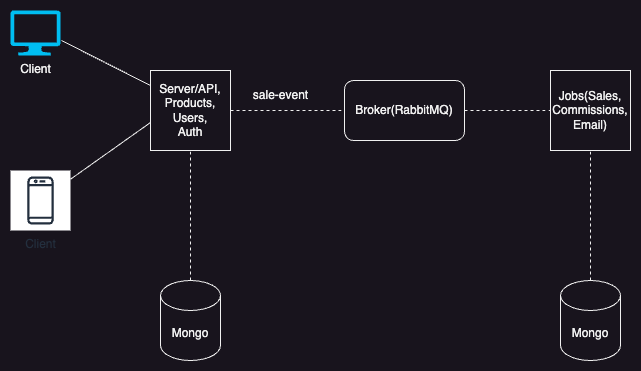

The diagram above was exported from draw.io. Its source (the exported page's mxGraphModel, read from the mxfile embedded in the PNG):
<mxGraphModel dx="1242" dy="907" grid="1" gridSize="10" guides="1" tooltips="1" connect="1" arrows="1" fold="1" page="1" pageScale="1" pageWidth="827" pageHeight="1169" math="0" shadow="0">
  <root>
    <mxCell id="0" />
    <mxCell id="1" parent="0" />
    <mxCell id="eN2okajVi7j6QKP8pI0e-2" value="Client&lt;div&gt;&lt;br&gt;&lt;/div&gt;" style="verticalLabelPosition=bottom;html=1;verticalAlign=top;align=center;strokeColor=none;fillColor=#00BEF2;shape=mxgraph.azure.computer;pointerEvents=1;" vertex="1" parent="1">
      <mxGeometry x="20" y="150" width="50" height="45" as="geometry" />
    </mxCell>
    <mxCell id="eN2okajVi7j6QKP8pI0e-4" value="Client" style="sketch=0;outlineConnect=0;fontColor=#232F3E;gradientColor=none;strokeColor=#232F3E;fillColor=#ffffff;dashed=0;verticalLabelPosition=bottom;verticalAlign=top;align=center;html=1;fontSize=12;fontStyle=0;aspect=fixed;shape=mxgraph.aws4.resourceIcon;resIcon=mxgraph.aws4.mobile_client;" vertex="1" parent="1">
      <mxGeometry x="20" y="310" width="60" height="60" as="geometry" />
    </mxCell>
    <mxCell id="eN2okajVi7j6QKP8pI0e-6" value="" style="endArrow=none;html=1;rounded=0;entryX=0;entryY=0.867;entryDx=0;entryDy=0;entryPerimeter=0;" edge="1" parent="1" source="eN2okajVi7j6QKP8pI0e-4">
      <mxGeometry width="50" height="50" relative="1" as="geometry">
        <mxPoint x="390" y="430" as="sourcePoint" />
        <mxPoint x="160" y="262.02" as="targetPoint" />
      </mxGeometry>
    </mxCell>
    <mxCell id="eN2okajVi7j6QKP8pI0e-8" value="" style="endArrow=none;html=1;rounded=0;entryX=0;entryY=0.25;entryDx=0;entryDy=0;exitX=1.02;exitY=0.667;exitDx=0;exitDy=0;exitPerimeter=0;" edge="1" parent="1" source="eN2okajVi7j6QKP8pI0e-2">
      <mxGeometry width="50" height="50" relative="1" as="geometry">
        <mxPoint x="390" y="430" as="sourcePoint" />
        <mxPoint x="160" y="225" as="targetPoint" />
      </mxGeometry>
    </mxCell>
    <mxCell id="eN2okajVi7j6QKP8pI0e-9" value="Server/API,&lt;br&gt;Products,&lt;br&gt;Users,&lt;br&gt;Auth" style="whiteSpace=wrap;html=1;aspect=fixed;" vertex="1" parent="1">
      <mxGeometry x="160" y="210" width="80" height="80" as="geometry" />
    </mxCell>
    <mxCell id="eN2okajVi7j6QKP8pI0e-10" value="Broker(RabbitMQ)" style="rounded=1;whiteSpace=wrap;html=1;" vertex="1" parent="1">
      <mxGeometry x="354" y="220" width="120" height="60" as="geometry" />
    </mxCell>
    <mxCell id="eN2okajVi7j6QKP8pI0e-11" value="Jobs(Sales, Commissions,&lt;div&gt;Email)&lt;/div&gt;" style="whiteSpace=wrap;html=1;aspect=fixed;" vertex="1" parent="1">
      <mxGeometry x="560" y="210" width="80" height="80" as="geometry" />
    </mxCell>
    <mxCell id="eN2okajVi7j6QKP8pI0e-12" value="Mongo" style="shape=cylinder3;whiteSpace=wrap;html=1;boundedLbl=1;backgroundOutline=1;size=15;" vertex="1" parent="1">
      <mxGeometry x="170" y="420" width="60" height="80" as="geometry" />
    </mxCell>
    <mxCell id="eN2okajVi7j6QKP8pI0e-13" value="" style="endArrow=none;dashed=1;html=1;rounded=0;entryX=0.5;entryY=1;entryDx=0;entryDy=0;exitX=0.5;exitY=0;exitDx=0;exitDy=0;exitPerimeter=0;" edge="1" parent="1" source="eN2okajVi7j6QKP8pI0e-12" target="eN2okajVi7j6QKP8pI0e-9">
      <mxGeometry width="50" height="50" relative="1" as="geometry">
        <mxPoint x="390" y="430" as="sourcePoint" />
        <mxPoint x="440" y="380" as="targetPoint" />
      </mxGeometry>
    </mxCell>
    <mxCell id="eN2okajVi7j6QKP8pI0e-14" value="Mongo" style="shape=cylinder3;whiteSpace=wrap;html=1;boundedLbl=1;backgroundOutline=1;size=15;" vertex="1" parent="1">
      <mxGeometry x="570" y="420" width="60" height="80" as="geometry" />
    </mxCell>
    <mxCell id="eN2okajVi7j6QKP8pI0e-15" value="" style="endArrow=none;dashed=1;html=1;rounded=0;exitX=1;exitY=0.5;exitDx=0;exitDy=0;entryX=0;entryY=0.5;entryDx=0;entryDy=0;" edge="1" parent="1" source="eN2okajVi7j6QKP8pI0e-9" target="eN2okajVi7j6QKP8pI0e-10">
      <mxGeometry width="50" height="50" relative="1" as="geometry">
        <mxPoint x="390" y="430" as="sourcePoint" />
        <mxPoint x="440" y="380" as="targetPoint" />
      </mxGeometry>
    </mxCell>
    <mxCell id="eN2okajVi7j6QKP8pI0e-16" value="" style="endArrow=none;dashed=1;html=1;rounded=0;entryX=0;entryY=0.5;entryDx=0;entryDy=0;exitX=1;exitY=0.5;exitDx=0;exitDy=0;" edge="1" parent="1" source="eN2okajVi7j6QKP8pI0e-10" target="eN2okajVi7j6QKP8pI0e-11">
      <mxGeometry width="50" height="50" relative="1" as="geometry">
        <mxPoint x="390" y="430" as="sourcePoint" />
        <mxPoint x="440" y="380" as="targetPoint" />
      </mxGeometry>
    </mxCell>
    <mxCell id="eN2okajVi7j6QKP8pI0e-17" value="sale-event" style="text;html=1;align=center;verticalAlign=middle;resizable=0;points=[];autosize=1;strokeColor=none;fillColor=none;" vertex="1" parent="1">
      <mxGeometry x="250" y="220" width="80" height="30" as="geometry" />
    </mxCell>
    <mxCell id="eN2okajVi7j6QKP8pI0e-18" value="" style="endArrow=none;dashed=1;html=1;rounded=0;entryX=0.5;entryY=1;entryDx=0;entryDy=0;exitX=0.5;exitY=0;exitDx=0;exitDy=0;exitPerimeter=0;" edge="1" parent="1" source="eN2okajVi7j6QKP8pI0e-14" target="eN2okajVi7j6QKP8pI0e-11">
      <mxGeometry width="50" height="50" relative="1" as="geometry">
        <mxPoint x="390" y="430" as="sourcePoint" />
        <mxPoint x="440" y="380" as="targetPoint" />
      </mxGeometry>
    </mxCell>
  </root>
</mxGraphModel>